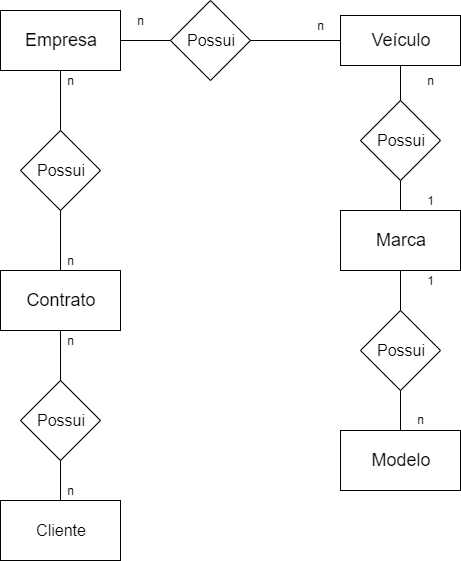

The diagram above was exported from draw.io. Its source (the exported page's mxGraphModel, read from the mxfile embedded in the PNG):
<mxGraphModel dx="1038" dy="531" grid="1" gridSize="10" guides="1" tooltips="1" connect="1" arrows="1" fold="1" page="1" pageScale="1" pageWidth="827" pageHeight="1169" math="0" shadow="0">
  <root>
    <mxCell id="0" />
    <mxCell id="1" parent="0" />
    <mxCell id="gfIsF5aT1f_qfKDUIzUf-30" style="edgeStyle=orthogonalEdgeStyle;rounded=0;orthogonalLoop=1;jettySize=auto;html=1;entryX=0.5;entryY=0;entryDx=0;entryDy=0;endArrow=none;endFill=0;" edge="1" parent="1" source="gfIsF5aT1f_qfKDUIzUf-1" target="gfIsF5aT1f_qfKDUIzUf-29">
      <mxGeometry relative="1" as="geometry" />
    </mxCell>
    <mxCell id="gfIsF5aT1f_qfKDUIzUf-1" value="&lt;span style=&quot;font-size: 18px&quot;&gt;Contrato&lt;/span&gt;" style="rounded=0;whiteSpace=wrap;html=1;" vertex="1" parent="1">
      <mxGeometry x="120" y="300" width="120" height="60" as="geometry" />
    </mxCell>
    <mxCell id="gfIsF5aT1f_qfKDUIzUf-13" style="edgeStyle=orthogonalEdgeStyle;rounded=0;orthogonalLoop=1;jettySize=auto;html=1;endArrow=none;endFill=0;" edge="1" parent="1" source="gfIsF5aT1f_qfKDUIzUf-2" target="gfIsF5aT1f_qfKDUIzUf-12">
      <mxGeometry relative="1" as="geometry" />
    </mxCell>
    <mxCell id="gfIsF5aT1f_qfKDUIzUf-35" style="edgeStyle=orthogonalEdgeStyle;rounded=0;orthogonalLoop=1;jettySize=auto;html=1;endArrow=none;endFill=0;" edge="1" parent="1" source="gfIsF5aT1f_qfKDUIzUf-2" target="gfIsF5aT1f_qfKDUIzUf-21">
      <mxGeometry relative="1" as="geometry" />
    </mxCell>
    <mxCell id="gfIsF5aT1f_qfKDUIzUf-2" value="&lt;font style=&quot;font-size: 18px&quot;&gt;Empresa&lt;/font&gt;" style="rounded=0;whiteSpace=wrap;html=1;" vertex="1" parent="1">
      <mxGeometry x="120" y="40" width="120" height="60" as="geometry" />
    </mxCell>
    <mxCell id="gfIsF5aT1f_qfKDUIzUf-20" style="edgeStyle=orthogonalEdgeStyle;rounded=0;orthogonalLoop=1;jettySize=auto;html=1;exitX=0.5;exitY=0;exitDx=0;exitDy=0;endArrow=none;endFill=0;" edge="1" parent="1" source="gfIsF5aT1f_qfKDUIzUf-3" target="gfIsF5aT1f_qfKDUIzUf-18">
      <mxGeometry relative="1" as="geometry" />
    </mxCell>
    <mxCell id="gfIsF5aT1f_qfKDUIzUf-3" value="&lt;font style=&quot;font-size: 18px&quot;&gt;Modelo&lt;/font&gt;" style="rounded=0;whiteSpace=wrap;html=1;" vertex="1" parent="1">
      <mxGeometry x="460" y="460" width="120" height="60" as="geometry" />
    </mxCell>
    <mxCell id="gfIsF5aT1f_qfKDUIzUf-16" style="edgeStyle=orthogonalEdgeStyle;rounded=0;orthogonalLoop=1;jettySize=auto;html=1;endArrow=none;endFill=0;" edge="1" parent="1" source="gfIsF5aT1f_qfKDUIzUf-4" target="gfIsF5aT1f_qfKDUIzUf-15">
      <mxGeometry relative="1" as="geometry" />
    </mxCell>
    <mxCell id="gfIsF5aT1f_qfKDUIzUf-4" value="&lt;font style=&quot;font-size: 18px&quot;&gt;Veículo&lt;/font&gt;" style="rounded=0;whiteSpace=wrap;html=1;" vertex="1" parent="1">
      <mxGeometry x="460" y="45" width="120" height="50" as="geometry" />
    </mxCell>
    <mxCell id="gfIsF5aT1f_qfKDUIzUf-17" style="edgeStyle=orthogonalEdgeStyle;rounded=0;orthogonalLoop=1;jettySize=auto;html=1;endArrow=none;endFill=0;" edge="1" parent="1" source="gfIsF5aT1f_qfKDUIzUf-11" target="gfIsF5aT1f_qfKDUIzUf-15">
      <mxGeometry relative="1" as="geometry" />
    </mxCell>
    <mxCell id="gfIsF5aT1f_qfKDUIzUf-11" value="&lt;font style=&quot;font-size: 18px&quot;&gt;Marca&lt;/font&gt;" style="rounded=0;whiteSpace=wrap;html=1;" vertex="1" parent="1">
      <mxGeometry x="460" y="240" width="120" height="60" as="geometry" />
    </mxCell>
    <mxCell id="gfIsF5aT1f_qfKDUIzUf-14" style="edgeStyle=orthogonalEdgeStyle;rounded=0;orthogonalLoop=1;jettySize=auto;html=1;endArrow=none;endFill=0;" edge="1" parent="1" source="gfIsF5aT1f_qfKDUIzUf-12" target="gfIsF5aT1f_qfKDUIzUf-4">
      <mxGeometry relative="1" as="geometry" />
    </mxCell>
    <mxCell id="gfIsF5aT1f_qfKDUIzUf-12" value="&lt;font size=&quot;3&quot;&gt;Possui&lt;/font&gt;" style="rhombus;whiteSpace=wrap;html=1;" vertex="1" parent="1">
      <mxGeometry x="290" y="30" width="80" height="80" as="geometry" />
    </mxCell>
    <mxCell id="gfIsF5aT1f_qfKDUIzUf-15" value="&lt;font size=&quot;3&quot;&gt;Possui&lt;/font&gt;" style="rhombus;whiteSpace=wrap;html=1;" vertex="1" parent="1">
      <mxGeometry x="480" y="130" width="80" height="80" as="geometry" />
    </mxCell>
    <mxCell id="gfIsF5aT1f_qfKDUIzUf-19" style="edgeStyle=orthogonalEdgeStyle;rounded=0;orthogonalLoop=1;jettySize=auto;html=1;endArrow=none;endFill=0;" edge="1" parent="1" source="gfIsF5aT1f_qfKDUIzUf-18" target="gfIsF5aT1f_qfKDUIzUf-11">
      <mxGeometry relative="1" as="geometry" />
    </mxCell>
    <mxCell id="gfIsF5aT1f_qfKDUIzUf-18" value="&lt;font size=&quot;3&quot;&gt;Possui&lt;/font&gt;" style="rhombus;whiteSpace=wrap;html=1;" vertex="1" parent="1">
      <mxGeometry x="480" y="340" width="80" height="80" as="geometry" />
    </mxCell>
    <mxCell id="gfIsF5aT1f_qfKDUIzUf-34" style="edgeStyle=orthogonalEdgeStyle;rounded=0;orthogonalLoop=1;jettySize=auto;html=1;endArrow=none;endFill=0;" edge="1" parent="1" source="gfIsF5aT1f_qfKDUIzUf-21" target="gfIsF5aT1f_qfKDUIzUf-1">
      <mxGeometry relative="1" as="geometry" />
    </mxCell>
    <mxCell id="gfIsF5aT1f_qfKDUIzUf-21" value="&lt;font size=&quot;3&quot;&gt;Possui&lt;/font&gt;" style="rhombus;whiteSpace=wrap;html=1;" vertex="1" parent="1">
      <mxGeometry x="140" y="160" width="80" height="80" as="geometry" />
    </mxCell>
    <mxCell id="gfIsF5aT1f_qfKDUIzUf-24" value="n" style="text;html=1;align=center;verticalAlign=middle;resizable=0;points=[];autosize=1;" vertex="1" parent="1">
      <mxGeometry x="250" y="40" width="20" height="20" as="geometry" />
    </mxCell>
    <mxCell id="gfIsF5aT1f_qfKDUIzUf-25" value="n" style="text;html=1;align=center;verticalAlign=middle;resizable=0;points=[];autosize=1;" vertex="1" parent="1">
      <mxGeometry x="180" y="100" width="20" height="20" as="geometry" />
    </mxCell>
    <mxCell id="gfIsF5aT1f_qfKDUIzUf-26" value="n" style="text;html=1;align=center;verticalAlign=middle;resizable=0;points=[];autosize=1;" vertex="1" parent="1">
      <mxGeometry x="430" y="45" width="20" height="20" as="geometry" />
    </mxCell>
    <mxCell id="gfIsF5aT1f_qfKDUIzUf-27" value="n" style="text;html=1;align=center;verticalAlign=middle;resizable=0;points=[];autosize=1;" vertex="1" parent="1">
      <mxGeometry x="180" y="510" width="20" height="20" as="geometry" />
    </mxCell>
    <mxCell id="gfIsF5aT1f_qfKDUIzUf-28" value="&lt;font size=&quot;3&quot;&gt;Cliente&lt;/font&gt;" style="rounded=0;whiteSpace=wrap;html=1;" vertex="1" parent="1">
      <mxGeometry x="120" y="530" width="120" height="60" as="geometry" />
    </mxCell>
    <mxCell id="gfIsF5aT1f_qfKDUIzUf-31" style="edgeStyle=orthogonalEdgeStyle;rounded=0;orthogonalLoop=1;jettySize=auto;html=1;endArrow=none;endFill=0;" edge="1" parent="1" source="gfIsF5aT1f_qfKDUIzUf-29" target="gfIsF5aT1f_qfKDUIzUf-28">
      <mxGeometry relative="1" as="geometry" />
    </mxCell>
    <mxCell id="gfIsF5aT1f_qfKDUIzUf-29" value="&lt;font size=&quot;3&quot;&gt;Possui&lt;/font&gt;" style="rhombus;whiteSpace=wrap;html=1;" vertex="1" parent="1">
      <mxGeometry x="140" y="410" width="80" height="80" as="geometry" />
    </mxCell>
    <mxCell id="gfIsF5aT1f_qfKDUIzUf-33" value="1" style="text;html=1;align=center;verticalAlign=middle;resizable=0;points=[];autosize=1;" vertex="1" parent="1">
      <mxGeometry x="540" y="220" width="20" height="20" as="geometry" />
    </mxCell>
    <mxCell id="gfIsF5aT1f_qfKDUIzUf-36" value="n" style="text;html=1;align=center;verticalAlign=middle;resizable=0;points=[];autosize=1;" vertex="1" parent="1">
      <mxGeometry x="180" y="280" width="20" height="20" as="geometry" />
    </mxCell>
    <mxCell id="gfIsF5aT1f_qfKDUIzUf-37" value="n" style="text;html=1;align=center;verticalAlign=middle;resizable=0;points=[];autosize=1;" vertex="1" parent="1">
      <mxGeometry x="180" y="360" width="20" height="20" as="geometry" />
    </mxCell>
    <mxCell id="gfIsF5aT1f_qfKDUIzUf-38" value="n" style="text;html=1;align=center;verticalAlign=middle;resizable=0;points=[];autosize=1;" vertex="1" parent="1">
      <mxGeometry x="530" y="439.2" width="20" height="20" as="geometry" />
    </mxCell>
    <mxCell id="gfIsF5aT1f_qfKDUIzUf-39" value="n" style="text;html=1;align=center;verticalAlign=middle;resizable=0;points=[];autosize=1;" vertex="1" parent="1">
      <mxGeometry x="540" y="100" width="20" height="20" as="geometry" />
    </mxCell>
    <mxCell id="gfIsF5aT1f_qfKDUIzUf-40" value="1" style="text;html=1;align=center;verticalAlign=middle;resizable=0;points=[];autosize=1;" vertex="1" parent="1">
      <mxGeometry x="540" y="300" width="20" height="20" as="geometry" />
    </mxCell>
  </root>
</mxGraphModel>